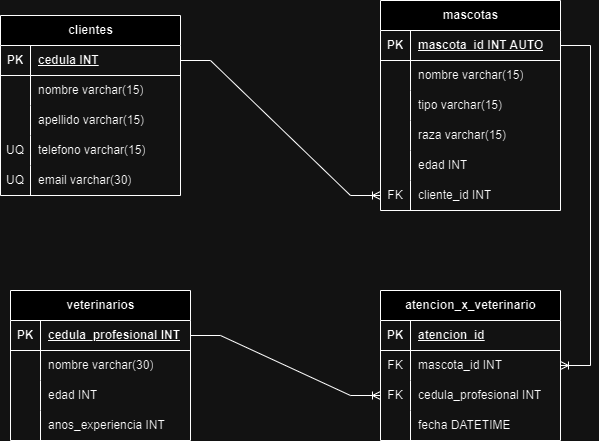

The diagram above was exported from draw.io. Its source (the exported page's mxGraphModel, read from the mxfile embedded in the PNG):
<mxGraphModel dx="1194" dy="728" grid="1" gridSize="10" guides="1" tooltips="1" connect="1" arrows="1" fold="1" page="1" pageScale="1" pageWidth="827" pageHeight="1169" math="0" shadow="0">
  <root>
    <mxCell id="0" />
    <mxCell id="1" parent="0" />
    <mxCell id="w6MPDEqxp97ooTvGLqp9-1" value="mascotas" style="shape=table;startSize=30;container=1;collapsible=1;childLayout=tableLayout;fixedRows=1;rowLines=0;fontStyle=1;align=center;resizeLast=1;html=1;" vertex="1" parent="1">
      <mxGeometry x="430" y="70" width="180" height="210" as="geometry" />
    </mxCell>
    <mxCell id="w6MPDEqxp97ooTvGLqp9-2" value="" style="shape=tableRow;horizontal=0;startSize=0;swimlaneHead=0;swimlaneBody=0;fillColor=none;collapsible=0;dropTarget=0;points=[[0,0.5],[1,0.5]];portConstraint=eastwest;top=0;left=0;right=0;bottom=1;" vertex="1" parent="w6MPDEqxp97ooTvGLqp9-1">
      <mxGeometry y="30" width="180" height="30" as="geometry" />
    </mxCell>
    <mxCell id="w6MPDEqxp97ooTvGLqp9-3" value="PK" style="shape=partialRectangle;connectable=0;fillColor=none;top=0;left=0;bottom=0;right=0;fontStyle=1;overflow=hidden;whiteSpace=wrap;html=1;" vertex="1" parent="w6MPDEqxp97ooTvGLqp9-2">
      <mxGeometry width="30" height="30" as="geometry">
        <mxRectangle width="30" height="30" as="alternateBounds" />
      </mxGeometry>
    </mxCell>
    <mxCell id="w6MPDEqxp97ooTvGLqp9-4" value="mascota_id INT AUTO" style="shape=partialRectangle;connectable=0;fillColor=none;top=0;left=0;bottom=0;right=0;align=left;spacingLeft=6;fontStyle=5;overflow=hidden;whiteSpace=wrap;html=1;" vertex="1" parent="w6MPDEqxp97ooTvGLqp9-2">
      <mxGeometry x="30" width="150" height="30" as="geometry">
        <mxRectangle width="150" height="30" as="alternateBounds" />
      </mxGeometry>
    </mxCell>
    <mxCell id="w6MPDEqxp97ooTvGLqp9-5" value="" style="shape=tableRow;horizontal=0;startSize=0;swimlaneHead=0;swimlaneBody=0;fillColor=none;collapsible=0;dropTarget=0;points=[[0,0.5],[1,0.5]];portConstraint=eastwest;top=0;left=0;right=0;bottom=0;" vertex="1" parent="w6MPDEqxp97ooTvGLqp9-1">
      <mxGeometry y="60" width="180" height="30" as="geometry" />
    </mxCell>
    <mxCell id="w6MPDEqxp97ooTvGLqp9-6" value="" style="shape=partialRectangle;connectable=0;fillColor=none;top=0;left=0;bottom=0;right=0;editable=1;overflow=hidden;whiteSpace=wrap;html=1;" vertex="1" parent="w6MPDEqxp97ooTvGLqp9-5">
      <mxGeometry width="30" height="30" as="geometry">
        <mxRectangle width="30" height="30" as="alternateBounds" />
      </mxGeometry>
    </mxCell>
    <mxCell id="w6MPDEqxp97ooTvGLqp9-7" value="nombre varchar(15)" style="shape=partialRectangle;connectable=0;fillColor=none;top=0;left=0;bottom=0;right=0;align=left;spacingLeft=6;overflow=hidden;whiteSpace=wrap;html=1;" vertex="1" parent="w6MPDEqxp97ooTvGLqp9-5">
      <mxGeometry x="30" width="150" height="30" as="geometry">
        <mxRectangle width="150" height="30" as="alternateBounds" />
      </mxGeometry>
    </mxCell>
    <mxCell id="w6MPDEqxp97ooTvGLqp9-8" value="" style="shape=tableRow;horizontal=0;startSize=0;swimlaneHead=0;swimlaneBody=0;fillColor=none;collapsible=0;dropTarget=0;points=[[0,0.5],[1,0.5]];portConstraint=eastwest;top=0;left=0;right=0;bottom=0;" vertex="1" parent="w6MPDEqxp97ooTvGLqp9-1">
      <mxGeometry y="90" width="180" height="30" as="geometry" />
    </mxCell>
    <mxCell id="w6MPDEqxp97ooTvGLqp9-9" value="" style="shape=partialRectangle;connectable=0;fillColor=none;top=0;left=0;bottom=0;right=0;editable=1;overflow=hidden;whiteSpace=wrap;html=1;" vertex="1" parent="w6MPDEqxp97ooTvGLqp9-8">
      <mxGeometry width="30" height="30" as="geometry">
        <mxRectangle width="30" height="30" as="alternateBounds" />
      </mxGeometry>
    </mxCell>
    <mxCell id="w6MPDEqxp97ooTvGLqp9-10" value="tipo varchar(15)" style="shape=partialRectangle;connectable=0;fillColor=none;top=0;left=0;bottom=0;right=0;align=left;spacingLeft=6;overflow=hidden;whiteSpace=wrap;html=1;" vertex="1" parent="w6MPDEqxp97ooTvGLqp9-8">
      <mxGeometry x="30" width="150" height="30" as="geometry">
        <mxRectangle width="150" height="30" as="alternateBounds" />
      </mxGeometry>
    </mxCell>
    <mxCell id="w6MPDEqxp97ooTvGLqp9-11" value="" style="shape=tableRow;horizontal=0;startSize=0;swimlaneHead=0;swimlaneBody=0;fillColor=none;collapsible=0;dropTarget=0;points=[[0,0.5],[1,0.5]];portConstraint=eastwest;top=0;left=0;right=0;bottom=0;" vertex="1" parent="w6MPDEqxp97ooTvGLqp9-1">
      <mxGeometry y="120" width="180" height="30" as="geometry" />
    </mxCell>
    <mxCell id="w6MPDEqxp97ooTvGLqp9-12" value="" style="shape=partialRectangle;connectable=0;fillColor=none;top=0;left=0;bottom=0;right=0;editable=1;overflow=hidden;whiteSpace=wrap;html=1;" vertex="1" parent="w6MPDEqxp97ooTvGLqp9-11">
      <mxGeometry width="30" height="30" as="geometry">
        <mxRectangle width="30" height="30" as="alternateBounds" />
      </mxGeometry>
    </mxCell>
    <mxCell id="w6MPDEqxp97ooTvGLqp9-13" value="raza varchar(15)" style="shape=partialRectangle;connectable=0;fillColor=none;top=0;left=0;bottom=0;right=0;align=left;spacingLeft=6;overflow=hidden;whiteSpace=wrap;html=1;" vertex="1" parent="w6MPDEqxp97ooTvGLqp9-11">
      <mxGeometry x="30" width="150" height="30" as="geometry">
        <mxRectangle width="150" height="30" as="alternateBounds" />
      </mxGeometry>
    </mxCell>
    <mxCell id="w6MPDEqxp97ooTvGLqp9-53" value="" style="shape=tableRow;horizontal=0;startSize=0;swimlaneHead=0;swimlaneBody=0;fillColor=none;collapsible=0;dropTarget=0;points=[[0,0.5],[1,0.5]];portConstraint=eastwest;top=0;left=0;right=0;bottom=0;" vertex="1" parent="w6MPDEqxp97ooTvGLqp9-1">
      <mxGeometry y="150" width="180" height="30" as="geometry" />
    </mxCell>
    <mxCell id="w6MPDEqxp97ooTvGLqp9-54" value="" style="shape=partialRectangle;connectable=0;fillColor=none;top=0;left=0;bottom=0;right=0;editable=1;overflow=hidden;whiteSpace=wrap;html=1;" vertex="1" parent="w6MPDEqxp97ooTvGLqp9-53">
      <mxGeometry width="30" height="30" as="geometry">
        <mxRectangle width="30" height="30" as="alternateBounds" />
      </mxGeometry>
    </mxCell>
    <mxCell id="w6MPDEqxp97ooTvGLqp9-55" value="edad INT" style="shape=partialRectangle;connectable=0;fillColor=none;top=0;left=0;bottom=0;right=0;align=left;spacingLeft=6;overflow=hidden;whiteSpace=wrap;html=1;" vertex="1" parent="w6MPDEqxp97ooTvGLqp9-53">
      <mxGeometry x="30" width="150" height="30" as="geometry">
        <mxRectangle width="150" height="30" as="alternateBounds" />
      </mxGeometry>
    </mxCell>
    <mxCell id="w6MPDEqxp97ooTvGLqp9-56" value="" style="shape=tableRow;horizontal=0;startSize=0;swimlaneHead=0;swimlaneBody=0;fillColor=none;collapsible=0;dropTarget=0;points=[[0,0.5],[1,0.5]];portConstraint=eastwest;top=0;left=0;right=0;bottom=0;" vertex="1" parent="w6MPDEqxp97ooTvGLqp9-1">
      <mxGeometry y="180" width="180" height="30" as="geometry" />
    </mxCell>
    <mxCell id="w6MPDEqxp97ooTvGLqp9-57" value="FK" style="shape=partialRectangle;connectable=0;fillColor=none;top=0;left=0;bottom=0;right=0;editable=1;overflow=hidden;whiteSpace=wrap;html=1;" vertex="1" parent="w6MPDEqxp97ooTvGLqp9-56">
      <mxGeometry width="30" height="30" as="geometry">
        <mxRectangle width="30" height="30" as="alternateBounds" />
      </mxGeometry>
    </mxCell>
    <mxCell id="w6MPDEqxp97ooTvGLqp9-58" value="cliente_id INT" style="shape=partialRectangle;connectable=0;fillColor=none;top=0;left=0;bottom=0;right=0;align=left;spacingLeft=6;overflow=hidden;whiteSpace=wrap;html=1;" vertex="1" parent="w6MPDEqxp97ooTvGLqp9-56">
      <mxGeometry x="30" width="150" height="30" as="geometry">
        <mxRectangle width="150" height="30" as="alternateBounds" />
      </mxGeometry>
    </mxCell>
    <mxCell id="w6MPDEqxp97ooTvGLqp9-14" value="atencion_x_veterinario" style="shape=table;startSize=30;container=1;collapsible=1;childLayout=tableLayout;fixedRows=1;rowLines=0;fontStyle=1;align=center;resizeLast=1;html=1;" vertex="1" parent="1">
      <mxGeometry x="430" y="360" width="180" height="150" as="geometry" />
    </mxCell>
    <mxCell id="w6MPDEqxp97ooTvGLqp9-15" value="" style="shape=tableRow;horizontal=0;startSize=0;swimlaneHead=0;swimlaneBody=0;fillColor=none;collapsible=0;dropTarget=0;points=[[0,0.5],[1,0.5]];portConstraint=eastwest;top=0;left=0;right=0;bottom=1;" vertex="1" parent="w6MPDEqxp97ooTvGLqp9-14">
      <mxGeometry y="30" width="180" height="30" as="geometry" />
    </mxCell>
    <mxCell id="w6MPDEqxp97ooTvGLqp9-16" value="PK" style="shape=partialRectangle;connectable=0;fillColor=none;top=0;left=0;bottom=0;right=0;fontStyle=1;overflow=hidden;whiteSpace=wrap;html=1;" vertex="1" parent="w6MPDEqxp97ooTvGLqp9-15">
      <mxGeometry width="30" height="30" as="geometry">
        <mxRectangle width="30" height="30" as="alternateBounds" />
      </mxGeometry>
    </mxCell>
    <mxCell id="w6MPDEqxp97ooTvGLqp9-17" value="atencion_id" style="shape=partialRectangle;connectable=0;fillColor=none;top=0;left=0;bottom=0;right=0;align=left;spacingLeft=6;fontStyle=5;overflow=hidden;whiteSpace=wrap;html=1;" vertex="1" parent="w6MPDEqxp97ooTvGLqp9-15">
      <mxGeometry x="30" width="150" height="30" as="geometry">
        <mxRectangle width="150" height="30" as="alternateBounds" />
      </mxGeometry>
    </mxCell>
    <mxCell id="w6MPDEqxp97ooTvGLqp9-18" value="" style="shape=tableRow;horizontal=0;startSize=0;swimlaneHead=0;swimlaneBody=0;fillColor=none;collapsible=0;dropTarget=0;points=[[0,0.5],[1,0.5]];portConstraint=eastwest;top=0;left=0;right=0;bottom=0;" vertex="1" parent="w6MPDEqxp97ooTvGLqp9-14">
      <mxGeometry y="60" width="180" height="30" as="geometry" />
    </mxCell>
    <mxCell id="w6MPDEqxp97ooTvGLqp9-19" value="FK" style="shape=partialRectangle;connectable=0;fillColor=none;top=0;left=0;bottom=0;right=0;editable=1;overflow=hidden;whiteSpace=wrap;html=1;" vertex="1" parent="w6MPDEqxp97ooTvGLqp9-18">
      <mxGeometry width="30" height="30" as="geometry">
        <mxRectangle width="30" height="30" as="alternateBounds" />
      </mxGeometry>
    </mxCell>
    <mxCell id="w6MPDEqxp97ooTvGLqp9-20" value="mascota_id INT" style="shape=partialRectangle;connectable=0;fillColor=none;top=0;left=0;bottom=0;right=0;align=left;spacingLeft=6;overflow=hidden;whiteSpace=wrap;html=1;" vertex="1" parent="w6MPDEqxp97ooTvGLqp9-18">
      <mxGeometry x="30" width="150" height="30" as="geometry">
        <mxRectangle width="150" height="30" as="alternateBounds" />
      </mxGeometry>
    </mxCell>
    <mxCell id="w6MPDEqxp97ooTvGLqp9-21" value="" style="shape=tableRow;horizontal=0;startSize=0;swimlaneHead=0;swimlaneBody=0;fillColor=none;collapsible=0;dropTarget=0;points=[[0,0.5],[1,0.5]];portConstraint=eastwest;top=0;left=0;right=0;bottom=0;" vertex="1" parent="w6MPDEqxp97ooTvGLqp9-14">
      <mxGeometry y="90" width="180" height="30" as="geometry" />
    </mxCell>
    <mxCell id="w6MPDEqxp97ooTvGLqp9-22" value="FK" style="shape=partialRectangle;connectable=0;fillColor=none;top=0;left=0;bottom=0;right=0;editable=1;overflow=hidden;whiteSpace=wrap;html=1;" vertex="1" parent="w6MPDEqxp97ooTvGLqp9-21">
      <mxGeometry width="30" height="30" as="geometry">
        <mxRectangle width="30" height="30" as="alternateBounds" />
      </mxGeometry>
    </mxCell>
    <mxCell id="w6MPDEqxp97ooTvGLqp9-23" value="cedula_profesional INT" style="shape=partialRectangle;connectable=0;fillColor=none;top=0;left=0;bottom=0;right=0;align=left;spacingLeft=6;overflow=hidden;whiteSpace=wrap;html=1;" vertex="1" parent="w6MPDEqxp97ooTvGLqp9-21">
      <mxGeometry x="30" width="150" height="30" as="geometry">
        <mxRectangle width="150" height="30" as="alternateBounds" />
      </mxGeometry>
    </mxCell>
    <mxCell id="w6MPDEqxp97ooTvGLqp9-24" value="" style="shape=tableRow;horizontal=0;startSize=0;swimlaneHead=0;swimlaneBody=0;fillColor=none;collapsible=0;dropTarget=0;points=[[0,0.5],[1,0.5]];portConstraint=eastwest;top=0;left=0;right=0;bottom=0;" vertex="1" parent="w6MPDEqxp97ooTvGLqp9-14">
      <mxGeometry y="120" width="180" height="30" as="geometry" />
    </mxCell>
    <mxCell id="w6MPDEqxp97ooTvGLqp9-25" value="" style="shape=partialRectangle;connectable=0;fillColor=none;top=0;left=0;bottom=0;right=0;editable=1;overflow=hidden;whiteSpace=wrap;html=1;" vertex="1" parent="w6MPDEqxp97ooTvGLqp9-24">
      <mxGeometry width="30" height="30" as="geometry">
        <mxRectangle width="30" height="30" as="alternateBounds" />
      </mxGeometry>
    </mxCell>
    <mxCell id="w6MPDEqxp97ooTvGLqp9-26" value="fecha DATETIME" style="shape=partialRectangle;connectable=0;fillColor=none;top=0;left=0;bottom=0;right=0;align=left;spacingLeft=6;overflow=hidden;whiteSpace=wrap;html=1;" vertex="1" parent="w6MPDEqxp97ooTvGLqp9-24">
      <mxGeometry x="30" width="150" height="30" as="geometry">
        <mxRectangle width="150" height="30" as="alternateBounds" />
      </mxGeometry>
    </mxCell>
    <mxCell id="w6MPDEqxp97ooTvGLqp9-27" value="clientes" style="shape=table;startSize=30;container=1;collapsible=1;childLayout=tableLayout;fixedRows=1;rowLines=0;fontStyle=1;align=center;resizeLast=1;html=1;" vertex="1" parent="1">
      <mxGeometry x="50" y="85" width="180" height="180" as="geometry" />
    </mxCell>
    <mxCell id="w6MPDEqxp97ooTvGLqp9-28" value="" style="shape=tableRow;horizontal=0;startSize=0;swimlaneHead=0;swimlaneBody=0;fillColor=none;collapsible=0;dropTarget=0;points=[[0,0.5],[1,0.5]];portConstraint=eastwest;top=0;left=0;right=0;bottom=1;" vertex="1" parent="w6MPDEqxp97ooTvGLqp9-27">
      <mxGeometry y="30" width="180" height="30" as="geometry" />
    </mxCell>
    <mxCell id="w6MPDEqxp97ooTvGLqp9-29" value="PK" style="shape=partialRectangle;connectable=0;fillColor=none;top=0;left=0;bottom=0;right=0;fontStyle=1;overflow=hidden;whiteSpace=wrap;html=1;" vertex="1" parent="w6MPDEqxp97ooTvGLqp9-28">
      <mxGeometry width="30" height="30" as="geometry">
        <mxRectangle width="30" height="30" as="alternateBounds" />
      </mxGeometry>
    </mxCell>
    <mxCell id="w6MPDEqxp97ooTvGLqp9-30" value="cedula INT" style="shape=partialRectangle;connectable=0;fillColor=none;top=0;left=0;bottom=0;right=0;align=left;spacingLeft=6;fontStyle=5;overflow=hidden;whiteSpace=wrap;html=1;" vertex="1" parent="w6MPDEqxp97ooTvGLqp9-28">
      <mxGeometry x="30" width="150" height="30" as="geometry">
        <mxRectangle width="150" height="30" as="alternateBounds" />
      </mxGeometry>
    </mxCell>
    <mxCell id="w6MPDEqxp97ooTvGLqp9-31" value="" style="shape=tableRow;horizontal=0;startSize=0;swimlaneHead=0;swimlaneBody=0;fillColor=none;collapsible=0;dropTarget=0;points=[[0,0.5],[1,0.5]];portConstraint=eastwest;top=0;left=0;right=0;bottom=0;" vertex="1" parent="w6MPDEqxp97ooTvGLqp9-27">
      <mxGeometry y="60" width="180" height="30" as="geometry" />
    </mxCell>
    <mxCell id="w6MPDEqxp97ooTvGLqp9-32" value="" style="shape=partialRectangle;connectable=0;fillColor=none;top=0;left=0;bottom=0;right=0;editable=1;overflow=hidden;whiteSpace=wrap;html=1;" vertex="1" parent="w6MPDEqxp97ooTvGLqp9-31">
      <mxGeometry width="30" height="30" as="geometry">
        <mxRectangle width="30" height="30" as="alternateBounds" />
      </mxGeometry>
    </mxCell>
    <mxCell id="w6MPDEqxp97ooTvGLqp9-33" value="nombre varchar(15)" style="shape=partialRectangle;connectable=0;fillColor=none;top=0;left=0;bottom=0;right=0;align=left;spacingLeft=6;overflow=hidden;whiteSpace=wrap;html=1;" vertex="1" parent="w6MPDEqxp97ooTvGLqp9-31">
      <mxGeometry x="30" width="150" height="30" as="geometry">
        <mxRectangle width="150" height="30" as="alternateBounds" />
      </mxGeometry>
    </mxCell>
    <mxCell id="w6MPDEqxp97ooTvGLqp9-34" value="" style="shape=tableRow;horizontal=0;startSize=0;swimlaneHead=0;swimlaneBody=0;fillColor=none;collapsible=0;dropTarget=0;points=[[0,0.5],[1,0.5]];portConstraint=eastwest;top=0;left=0;right=0;bottom=0;" vertex="1" parent="w6MPDEqxp97ooTvGLqp9-27">
      <mxGeometry y="90" width="180" height="30" as="geometry" />
    </mxCell>
    <mxCell id="w6MPDEqxp97ooTvGLqp9-35" value="" style="shape=partialRectangle;connectable=0;fillColor=none;top=0;left=0;bottom=0;right=0;editable=1;overflow=hidden;whiteSpace=wrap;html=1;" vertex="1" parent="w6MPDEqxp97ooTvGLqp9-34">
      <mxGeometry width="30" height="30" as="geometry">
        <mxRectangle width="30" height="30" as="alternateBounds" />
      </mxGeometry>
    </mxCell>
    <mxCell id="w6MPDEqxp97ooTvGLqp9-36" value="apellido varchar(15)" style="shape=partialRectangle;connectable=0;fillColor=none;top=0;left=0;bottom=0;right=0;align=left;spacingLeft=6;overflow=hidden;whiteSpace=wrap;html=1;" vertex="1" parent="w6MPDEqxp97ooTvGLqp9-34">
      <mxGeometry x="30" width="150" height="30" as="geometry">
        <mxRectangle width="150" height="30" as="alternateBounds" />
      </mxGeometry>
    </mxCell>
    <mxCell id="w6MPDEqxp97ooTvGLqp9-37" value="" style="shape=tableRow;horizontal=0;startSize=0;swimlaneHead=0;swimlaneBody=0;fillColor=none;collapsible=0;dropTarget=0;points=[[0,0.5],[1,0.5]];portConstraint=eastwest;top=0;left=0;right=0;bottom=0;" vertex="1" parent="w6MPDEqxp97ooTvGLqp9-27">
      <mxGeometry y="120" width="180" height="30" as="geometry" />
    </mxCell>
    <mxCell id="w6MPDEqxp97ooTvGLqp9-38" value="UQ" style="shape=partialRectangle;connectable=0;fillColor=none;top=0;left=0;bottom=0;right=0;editable=1;overflow=hidden;whiteSpace=wrap;html=1;" vertex="1" parent="w6MPDEqxp97ooTvGLqp9-37">
      <mxGeometry width="30" height="30" as="geometry">
        <mxRectangle width="30" height="30" as="alternateBounds" />
      </mxGeometry>
    </mxCell>
    <mxCell id="w6MPDEqxp97ooTvGLqp9-39" value="telefono varchar(15)" style="shape=partialRectangle;connectable=0;fillColor=none;top=0;left=0;bottom=0;right=0;align=left;spacingLeft=6;overflow=hidden;whiteSpace=wrap;html=1;" vertex="1" parent="w6MPDEqxp97ooTvGLqp9-37">
      <mxGeometry x="30" width="150" height="30" as="geometry">
        <mxRectangle width="150" height="30" as="alternateBounds" />
      </mxGeometry>
    </mxCell>
    <mxCell id="w6MPDEqxp97ooTvGLqp9-59" value="" style="shape=tableRow;horizontal=0;startSize=0;swimlaneHead=0;swimlaneBody=0;fillColor=none;collapsible=0;dropTarget=0;points=[[0,0.5],[1,0.5]];portConstraint=eastwest;top=0;left=0;right=0;bottom=0;" vertex="1" parent="w6MPDEqxp97ooTvGLqp9-27">
      <mxGeometry y="150" width="180" height="30" as="geometry" />
    </mxCell>
    <mxCell id="w6MPDEqxp97ooTvGLqp9-60" value="UQ" style="shape=partialRectangle;connectable=0;fillColor=none;top=0;left=0;bottom=0;right=0;editable=1;overflow=hidden;whiteSpace=wrap;html=1;" vertex="1" parent="w6MPDEqxp97ooTvGLqp9-59">
      <mxGeometry width="30" height="30" as="geometry">
        <mxRectangle width="30" height="30" as="alternateBounds" />
      </mxGeometry>
    </mxCell>
    <mxCell id="w6MPDEqxp97ooTvGLqp9-61" value="email varchar(30)" style="shape=partialRectangle;connectable=0;fillColor=none;top=0;left=0;bottom=0;right=0;align=left;spacingLeft=6;overflow=hidden;whiteSpace=wrap;html=1;" vertex="1" parent="w6MPDEqxp97ooTvGLqp9-59">
      <mxGeometry x="30" width="150" height="30" as="geometry">
        <mxRectangle width="150" height="30" as="alternateBounds" />
      </mxGeometry>
    </mxCell>
    <mxCell id="w6MPDEqxp97ooTvGLqp9-40" value="veterinarios" style="shape=table;startSize=30;container=1;collapsible=1;childLayout=tableLayout;fixedRows=1;rowLines=0;fontStyle=1;align=center;resizeLast=1;html=1;" vertex="1" parent="1">
      <mxGeometry x="60" y="360" width="180" height="150" as="geometry" />
    </mxCell>
    <mxCell id="w6MPDEqxp97ooTvGLqp9-41" value="" style="shape=tableRow;horizontal=0;startSize=0;swimlaneHead=0;swimlaneBody=0;fillColor=none;collapsible=0;dropTarget=0;points=[[0,0.5],[1,0.5]];portConstraint=eastwest;top=0;left=0;right=0;bottom=1;" vertex="1" parent="w6MPDEqxp97ooTvGLqp9-40">
      <mxGeometry y="30" width="180" height="30" as="geometry" />
    </mxCell>
    <mxCell id="w6MPDEqxp97ooTvGLqp9-42" value="PK" style="shape=partialRectangle;connectable=0;fillColor=none;top=0;left=0;bottom=0;right=0;fontStyle=1;overflow=hidden;whiteSpace=wrap;html=1;" vertex="1" parent="w6MPDEqxp97ooTvGLqp9-41">
      <mxGeometry width="30" height="30" as="geometry">
        <mxRectangle width="30" height="30" as="alternateBounds" />
      </mxGeometry>
    </mxCell>
    <mxCell id="w6MPDEqxp97ooTvGLqp9-43" value="cedula_profesional INT" style="shape=partialRectangle;connectable=0;fillColor=none;top=0;left=0;bottom=0;right=0;align=left;spacingLeft=6;fontStyle=5;overflow=hidden;whiteSpace=wrap;html=1;" vertex="1" parent="w6MPDEqxp97ooTvGLqp9-41">
      <mxGeometry x="30" width="150" height="30" as="geometry">
        <mxRectangle width="150" height="30" as="alternateBounds" />
      </mxGeometry>
    </mxCell>
    <mxCell id="w6MPDEqxp97ooTvGLqp9-44" value="" style="shape=tableRow;horizontal=0;startSize=0;swimlaneHead=0;swimlaneBody=0;fillColor=none;collapsible=0;dropTarget=0;points=[[0,0.5],[1,0.5]];portConstraint=eastwest;top=0;left=0;right=0;bottom=0;" vertex="1" parent="w6MPDEqxp97ooTvGLqp9-40">
      <mxGeometry y="60" width="180" height="30" as="geometry" />
    </mxCell>
    <mxCell id="w6MPDEqxp97ooTvGLqp9-45" value="" style="shape=partialRectangle;connectable=0;fillColor=none;top=0;left=0;bottom=0;right=0;editable=1;overflow=hidden;whiteSpace=wrap;html=1;" vertex="1" parent="w6MPDEqxp97ooTvGLqp9-44">
      <mxGeometry width="30" height="30" as="geometry">
        <mxRectangle width="30" height="30" as="alternateBounds" />
      </mxGeometry>
    </mxCell>
    <mxCell id="w6MPDEqxp97ooTvGLqp9-46" value="nombre varchar(30)" style="shape=partialRectangle;connectable=0;fillColor=none;top=0;left=0;bottom=0;right=0;align=left;spacingLeft=6;overflow=hidden;whiteSpace=wrap;html=1;" vertex="1" parent="w6MPDEqxp97ooTvGLqp9-44">
      <mxGeometry x="30" width="150" height="30" as="geometry">
        <mxRectangle width="150" height="30" as="alternateBounds" />
      </mxGeometry>
    </mxCell>
    <mxCell id="w6MPDEqxp97ooTvGLqp9-47" value="" style="shape=tableRow;horizontal=0;startSize=0;swimlaneHead=0;swimlaneBody=0;fillColor=none;collapsible=0;dropTarget=0;points=[[0,0.5],[1,0.5]];portConstraint=eastwest;top=0;left=0;right=0;bottom=0;" vertex="1" parent="w6MPDEqxp97ooTvGLqp9-40">
      <mxGeometry y="90" width="180" height="30" as="geometry" />
    </mxCell>
    <mxCell id="w6MPDEqxp97ooTvGLqp9-48" value="" style="shape=partialRectangle;connectable=0;fillColor=none;top=0;left=0;bottom=0;right=0;editable=1;overflow=hidden;whiteSpace=wrap;html=1;" vertex="1" parent="w6MPDEqxp97ooTvGLqp9-47">
      <mxGeometry width="30" height="30" as="geometry">
        <mxRectangle width="30" height="30" as="alternateBounds" />
      </mxGeometry>
    </mxCell>
    <mxCell id="w6MPDEqxp97ooTvGLqp9-49" value="edad INT" style="shape=partialRectangle;connectable=0;fillColor=none;top=0;left=0;bottom=0;right=0;align=left;spacingLeft=6;overflow=hidden;whiteSpace=wrap;html=1;" vertex="1" parent="w6MPDEqxp97ooTvGLqp9-47">
      <mxGeometry x="30" width="150" height="30" as="geometry">
        <mxRectangle width="150" height="30" as="alternateBounds" />
      </mxGeometry>
    </mxCell>
    <mxCell id="w6MPDEqxp97ooTvGLqp9-50" value="" style="shape=tableRow;horizontal=0;startSize=0;swimlaneHead=0;swimlaneBody=0;fillColor=none;collapsible=0;dropTarget=0;points=[[0,0.5],[1,0.5]];portConstraint=eastwest;top=0;left=0;right=0;bottom=0;" vertex="1" parent="w6MPDEqxp97ooTvGLqp9-40">
      <mxGeometry y="120" width="180" height="30" as="geometry" />
    </mxCell>
    <mxCell id="w6MPDEqxp97ooTvGLqp9-51" value="" style="shape=partialRectangle;connectable=0;fillColor=none;top=0;left=0;bottom=0;right=0;editable=1;overflow=hidden;whiteSpace=wrap;html=1;" vertex="1" parent="w6MPDEqxp97ooTvGLqp9-50">
      <mxGeometry width="30" height="30" as="geometry">
        <mxRectangle width="30" height="30" as="alternateBounds" />
      </mxGeometry>
    </mxCell>
    <mxCell id="w6MPDEqxp97ooTvGLqp9-52" value="anos_experiencia INT" style="shape=partialRectangle;connectable=0;fillColor=none;top=0;left=0;bottom=0;right=0;align=left;spacingLeft=6;overflow=hidden;whiteSpace=wrap;html=1;" vertex="1" parent="w6MPDEqxp97ooTvGLqp9-50">
      <mxGeometry x="30" width="150" height="30" as="geometry">
        <mxRectangle width="150" height="30" as="alternateBounds" />
      </mxGeometry>
    </mxCell>
    <mxCell id="w6MPDEqxp97ooTvGLqp9-62" value="" style="edgeStyle=entityRelationEdgeStyle;fontSize=12;html=1;endArrow=ERoneToMany;rounded=0;exitX=1;exitY=0.5;exitDx=0;exitDy=0;entryX=0;entryY=0.5;entryDx=0;entryDy=0;" edge="1" parent="1" source="w6MPDEqxp97ooTvGLqp9-28" target="w6MPDEqxp97ooTvGLqp9-56">
      <mxGeometry width="100" height="100" relative="1" as="geometry">
        <mxPoint x="360" y="330" as="sourcePoint" />
        <mxPoint x="460" y="230" as="targetPoint" />
      </mxGeometry>
    </mxCell>
    <mxCell id="w6MPDEqxp97ooTvGLqp9-63" value="" style="edgeStyle=entityRelationEdgeStyle;fontSize=12;html=1;endArrow=ERoneToMany;rounded=0;exitX=1;exitY=0.5;exitDx=0;exitDy=0;entryX=1;entryY=0.5;entryDx=0;entryDy=0;" edge="1" parent="1" source="w6MPDEqxp97ooTvGLqp9-2" target="w6MPDEqxp97ooTvGLqp9-18">
      <mxGeometry width="100" height="100" relative="1" as="geometry">
        <mxPoint x="360" y="330" as="sourcePoint" />
        <mxPoint x="460" y="230" as="targetPoint" />
        <Array as="points">
          <mxPoint x="640" y="190" />
          <mxPoint x="660" y="330" />
        </Array>
      </mxGeometry>
    </mxCell>
    <mxCell id="w6MPDEqxp97ooTvGLqp9-64" value="" style="edgeStyle=entityRelationEdgeStyle;fontSize=12;html=1;endArrow=ERoneToMany;rounded=0;exitX=1;exitY=0.5;exitDx=0;exitDy=0;entryX=0;entryY=0.5;entryDx=0;entryDy=0;" edge="1" parent="1" source="w6MPDEqxp97ooTvGLqp9-41" target="w6MPDEqxp97ooTvGLqp9-21">
      <mxGeometry width="100" height="100" relative="1" as="geometry">
        <mxPoint x="360" y="330" as="sourcePoint" />
        <mxPoint x="460" y="230" as="targetPoint" />
      </mxGeometry>
    </mxCell>
  </root>
</mxGraphModel>